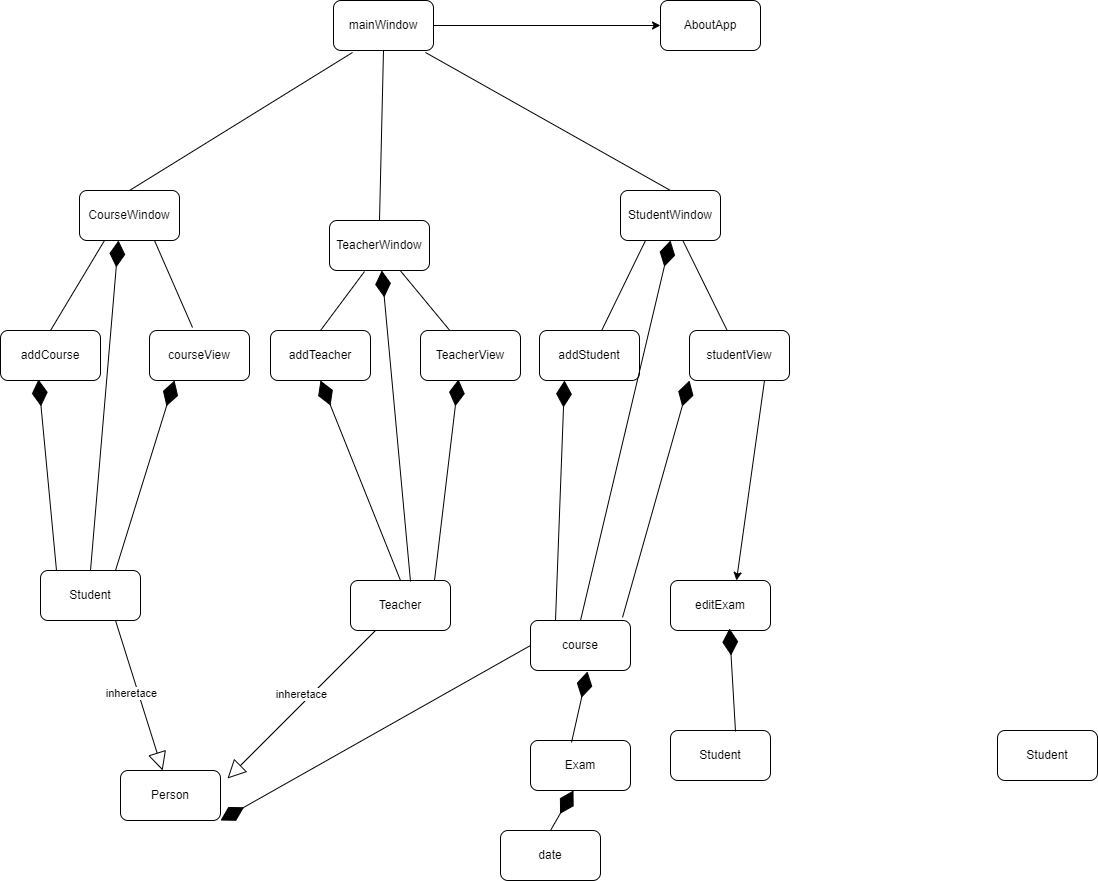

The diagram above was exported from draw.io. Its source (the exported page's mxGraphModel, read from the mxfile embedded in the PNG):
<mxGraphModel dx="1120" dy="468" grid="1" gridSize="10" guides="1" tooltips="1" connect="1" arrows="1" fold="1" page="1" pageScale="1" pageWidth="827" pageHeight="1169" math="0" shadow="0">
  <root>
    <mxCell id="WIyWlLk6GJQsqaUBKTNV-0" />
    <mxCell id="WIyWlLk6GJQsqaUBKTNV-1" parent="WIyWlLk6GJQsqaUBKTNV-0" />
    <mxCell id="AedCTbej7vbThCkkUwIS-12" value="ma&lt;span style=&quot;background-color: initial;&quot;&gt;inWindow&lt;/span&gt;" style="rounded=1;whiteSpace=wrap;html=1;" parent="WIyWlLk6GJQsqaUBKTNV-1" vertex="1">
      <mxGeometry x="353" y="80" width="100" height="50" as="geometry" />
    </mxCell>
    <mxCell id="AedCTbej7vbThCkkUwIS-20" value="StudentWindow" style="rounded=1;whiteSpace=wrap;html=1;" parent="WIyWlLk6GJQsqaUBKTNV-1" vertex="1">
      <mxGeometry x="640" y="270" width="100" height="50" as="geometry" />
    </mxCell>
    <mxCell id="AedCTbej7vbThCkkUwIS-21" value="TeacherWindow" style="rounded=1;whiteSpace=wrap;html=1;" parent="WIyWlLk6GJQsqaUBKTNV-1" vertex="1">
      <mxGeometry x="349" y="300" width="100" height="50" as="geometry" />
    </mxCell>
    <mxCell id="AedCTbej7vbThCkkUwIS-22" value="CourseWindow" style="rounded=1;whiteSpace=wrap;html=1;" parent="WIyWlLk6GJQsqaUBKTNV-1" vertex="1">
      <mxGeometry x="99" y="270" width="100" height="50" as="geometry" />
    </mxCell>
    <mxCell id="AedCTbej7vbThCkkUwIS-23" value="TeacherView" style="rounded=1;whiteSpace=wrap;html=1;" parent="WIyWlLk6GJQsqaUBKTNV-1" vertex="1">
      <mxGeometry x="440" y="410" width="100" height="50" as="geometry" />
    </mxCell>
    <mxCell id="AedCTbej7vbThCkkUwIS-24" value="studentView" style="rounded=1;whiteSpace=wrap;html=1;" parent="WIyWlLk6GJQsqaUBKTNV-1" vertex="1">
      <mxGeometry x="709" y="410" width="100" height="50" as="geometry" />
    </mxCell>
    <mxCell id="AedCTbej7vbThCkkUwIS-25" value="courseView" style="rounded=1;whiteSpace=wrap;html=1;" parent="WIyWlLk6GJQsqaUBKTNV-1" vertex="1">
      <mxGeometry x="169" y="410" width="100" height="50" as="geometry" />
    </mxCell>
    <mxCell id="AedCTbej7vbThCkkUwIS-32" value="" style="endArrow=none;html=1;rounded=0;exitX=0.19;exitY=1.04;exitDx=0;exitDy=0;entryX=0.5;entryY=0;entryDx=0;entryDy=0;exitPerimeter=0;" parent="WIyWlLk6GJQsqaUBKTNV-1" source="AedCTbej7vbThCkkUwIS-12" target="AedCTbej7vbThCkkUwIS-22" edge="1">
      <mxGeometry width="50" height="50" relative="1" as="geometry">
        <mxPoint x="379" y="360" as="sourcePoint" />
        <mxPoint x="429" y="310" as="targetPoint" />
      </mxGeometry>
    </mxCell>
    <mxCell id="AedCTbej7vbThCkkUwIS-33" value="" style="endArrow=none;html=1;rounded=0;exitX=0.5;exitY=1;exitDx=0;exitDy=0;entryX=0.5;entryY=0;entryDx=0;entryDy=0;" parent="WIyWlLk6GJQsqaUBKTNV-1" source="AedCTbej7vbThCkkUwIS-12" target="AedCTbej7vbThCkkUwIS-21" edge="1">
      <mxGeometry width="50" height="50" relative="1" as="geometry">
        <mxPoint x="379" y="360" as="sourcePoint" />
        <mxPoint x="429" y="310" as="targetPoint" />
      </mxGeometry>
    </mxCell>
    <mxCell id="AedCTbej7vbThCkkUwIS-34" value="" style="endArrow=none;html=1;rounded=0;entryX=0.92;entryY=1.04;entryDx=0;entryDy=0;exitX=0.5;exitY=0;exitDx=0;exitDy=0;entryPerimeter=0;" parent="WIyWlLk6GJQsqaUBKTNV-1" source="AedCTbej7vbThCkkUwIS-20" target="AedCTbej7vbThCkkUwIS-12" edge="1">
      <mxGeometry width="50" height="50" relative="1" as="geometry">
        <mxPoint x="379" y="360" as="sourcePoint" />
        <mxPoint x="429" y="310" as="targetPoint" />
      </mxGeometry>
    </mxCell>
    <mxCell id="AedCTbej7vbThCkkUwIS-35" value="addCourse" style="rounded=1;whiteSpace=wrap;html=1;" parent="WIyWlLk6GJQsqaUBKTNV-1" vertex="1">
      <mxGeometry x="20" y="410" width="100" height="50" as="geometry" />
    </mxCell>
    <mxCell id="AedCTbej7vbThCkkUwIS-36" value="addStudent" style="rounded=1;whiteSpace=wrap;html=1;" parent="WIyWlLk6GJQsqaUBKTNV-1" vertex="1">
      <mxGeometry x="559" y="410" width="100" height="50" as="geometry" />
    </mxCell>
    <mxCell id="AedCTbej7vbThCkkUwIS-37" value="addTeacher" style="rounded=1;whiteSpace=wrap;html=1;" parent="WIyWlLk6GJQsqaUBKTNV-1" vertex="1">
      <mxGeometry x="290" y="410" width="100" height="50" as="geometry" />
    </mxCell>
    <mxCell id="AedCTbej7vbThCkkUwIS-38" value="" style="endArrow=none;html=1;rounded=0;exitX=0.25;exitY=1;exitDx=0;exitDy=0;" parent="WIyWlLk6GJQsqaUBKTNV-1" source="AedCTbej7vbThCkkUwIS-20" target="AedCTbej7vbThCkkUwIS-36" edge="1">
      <mxGeometry width="50" height="50" relative="1" as="geometry">
        <mxPoint x="379" y="360" as="sourcePoint" />
        <mxPoint x="129" y="470" as="targetPoint" />
      </mxGeometry>
    </mxCell>
    <mxCell id="AedCTbej7vbThCkkUwIS-39" value="" style="endArrow=none;html=1;rounded=0;entryX=0.5;entryY=0;entryDx=0;entryDy=0;exitX=0.25;exitY=1;exitDx=0;exitDy=0;" parent="WIyWlLk6GJQsqaUBKTNV-1" source="AedCTbej7vbThCkkUwIS-22" target="AedCTbej7vbThCkkUwIS-35" edge="1">
      <mxGeometry width="50" height="50" relative="1" as="geometry">
        <mxPoint x="159" y="330" as="sourcePoint" />
        <mxPoint x="139" y="570" as="targetPoint" />
      </mxGeometry>
    </mxCell>
    <mxCell id="AedCTbej7vbThCkkUwIS-40" value="" style="endArrow=none;html=1;rounded=0;exitX=0.35;exitY=1.02;exitDx=0;exitDy=0;exitPerimeter=0;entryX=0.5;entryY=0;entryDx=0;entryDy=0;" parent="WIyWlLk6GJQsqaUBKTNV-1" source="AedCTbej7vbThCkkUwIS-21" target="AedCTbej7vbThCkkUwIS-37" edge="1">
      <mxGeometry width="50" height="50" relative="1" as="geometry">
        <mxPoint x="169" y="340" as="sourcePoint" />
        <mxPoint x="149" y="580" as="targetPoint" />
      </mxGeometry>
    </mxCell>
    <mxCell id="AedCTbej7vbThCkkUwIS-41" value="" style="endArrow=none;html=1;rounded=0;entryX=0.43;entryY=-0.06;entryDx=0;entryDy=0;exitX=0.75;exitY=1;exitDx=0;exitDy=0;entryPerimeter=0;" parent="WIyWlLk6GJQsqaUBKTNV-1" source="AedCTbej7vbThCkkUwIS-22" target="AedCTbej7vbThCkkUwIS-25" edge="1">
      <mxGeometry width="50" height="50" relative="1" as="geometry">
        <mxPoint x="179" y="350" as="sourcePoint" />
        <mxPoint x="159" y="590" as="targetPoint" />
      </mxGeometry>
    </mxCell>
    <mxCell id="AedCTbej7vbThCkkUwIS-42" value="" style="endArrow=none;html=1;rounded=0;" parent="WIyWlLk6GJQsqaUBKTNV-1" source="AedCTbej7vbThCkkUwIS-21" target="AedCTbej7vbThCkkUwIS-23" edge="1">
      <mxGeometry width="50" height="50" relative="1" as="geometry">
        <mxPoint x="189" y="360" as="sourcePoint" />
        <mxPoint x="169" y="600" as="targetPoint" />
      </mxGeometry>
    </mxCell>
    <mxCell id="AedCTbej7vbThCkkUwIS-43" value="" style="endArrow=none;html=1;rounded=0;" parent="WIyWlLk6GJQsqaUBKTNV-1" source="AedCTbej7vbThCkkUwIS-20" target="AedCTbej7vbThCkkUwIS-24" edge="1">
      <mxGeometry width="50" height="50" relative="1" as="geometry">
        <mxPoint x="199" y="370" as="sourcePoint" />
        <mxPoint x="179" y="610" as="targetPoint" />
      </mxGeometry>
    </mxCell>
    <mxCell id="AedCTbej7vbThCkkUwIS-50" value="Person" style="rounded=1;whiteSpace=wrap;html=1;" parent="WIyWlLk6GJQsqaUBKTNV-1" vertex="1">
      <mxGeometry x="140" y="850" width="100" height="50" as="geometry" />
    </mxCell>
    <mxCell id="AedCTbej7vbThCkkUwIS-51" value="Teacher" style="rounded=1;whiteSpace=wrap;html=1;" parent="WIyWlLk6GJQsqaUBKTNV-1" vertex="1">
      <mxGeometry x="370" y="660" width="100" height="50" as="geometry" />
    </mxCell>
    <mxCell id="AedCTbej7vbThCkkUwIS-52" value="course" style="rounded=1;whiteSpace=wrap;html=1;" parent="WIyWlLk6GJQsqaUBKTNV-1" vertex="1">
      <mxGeometry x="550" y="700" width="100" height="50" as="geometry" />
    </mxCell>
    <mxCell id="AedCTbej7vbThCkkUwIS-53" value="Student" style="rounded=1;whiteSpace=wrap;html=1;" parent="WIyWlLk6GJQsqaUBKTNV-1" vertex="1">
      <mxGeometry x="60" y="650" width="100" height="50" as="geometry" />
    </mxCell>
    <mxCell id="AedCTbej7vbThCkkUwIS-54" value="inheretace" style="endArrow=block;endSize=16;endFill=0;html=1;rounded=0;exitX=0.75;exitY=1;exitDx=0;exitDy=0;" parent="WIyWlLk6GJQsqaUBKTNV-1" source="AedCTbej7vbThCkkUwIS-53" target="AedCTbej7vbThCkkUwIS-50" edge="1">
      <mxGeometry x="-0.0588" y="-7" width="160" relative="1" as="geometry">
        <mxPoint x="240" y="1110" as="sourcePoint" />
        <mxPoint x="270" y="1060" as="targetPoint" />
        <Array as="points" />
        <mxPoint as="offset" />
      </mxGeometry>
    </mxCell>
    <mxCell id="AedCTbej7vbThCkkUwIS-55" value="Exam" style="rounded=1;whiteSpace=wrap;html=1;" parent="WIyWlLk6GJQsqaUBKTNV-1" vertex="1">
      <mxGeometry x="550" y="820" width="100" height="50" as="geometry" />
    </mxCell>
    <mxCell id="AedCTbej7vbThCkkUwIS-56" value="date" style="rounded=1;whiteSpace=wrap;html=1;" parent="WIyWlLk6GJQsqaUBKTNV-1" vertex="1">
      <mxGeometry x="520" y="910" width="100" height="50" as="geometry" />
    </mxCell>
    <mxCell id="AedCTbej7vbThCkkUwIS-57" value="" style="endArrow=diamondThin;endFill=1;endSize=24;html=1;rounded=0;entryX=0.57;entryY=1.02;entryDx=0;entryDy=0;entryPerimeter=0;exitX=0.41;exitY=0.04;exitDx=0;exitDy=0;exitPerimeter=0;" parent="WIyWlLk6GJQsqaUBKTNV-1" source="AedCTbej7vbThCkkUwIS-55" target="AedCTbej7vbThCkkUwIS-52" edge="1">
      <mxGeometry width="160" relative="1" as="geometry">
        <mxPoint x="424" y="1120" as="sourcePoint" />
        <mxPoint x="584" y="1120" as="targetPoint" />
      </mxGeometry>
    </mxCell>
    <mxCell id="AedCTbej7vbThCkkUwIS-58" value="" style="endArrow=diamondThin;endFill=1;endSize=24;html=1;rounded=0;exitX=0.5;exitY=0;exitDx=0;exitDy=0;entryX=0.43;entryY=1;entryDx=0;entryDy=0;entryPerimeter=0;" parent="WIyWlLk6GJQsqaUBKTNV-1" source="AedCTbej7vbThCkkUwIS-56" target="AedCTbej7vbThCkkUwIS-55" edge="1">
      <mxGeometry width="160" relative="1" as="geometry">
        <mxPoint x="530" y="1200" as="sourcePoint" />
        <mxPoint x="650" y="1200" as="targetPoint" />
      </mxGeometry>
    </mxCell>
    <mxCell id="AedCTbej7vbThCkkUwIS-59" value="inheretace" style="endArrow=block;endSize=16;endFill=0;html=1;rounded=0;exitX=0.25;exitY=1;exitDx=0;exitDy=0;entryX=1.07;entryY=0.16;entryDx=0;entryDy=0;entryPerimeter=0;" parent="WIyWlLk6GJQsqaUBKTNV-1" source="AedCTbej7vbThCkkUwIS-51" target="AedCTbej7vbThCkkUwIS-50" edge="1">
      <mxGeometry x="-0.0588" y="-7" width="160" relative="1" as="geometry">
        <mxPoint x="310" y="1080" as="sourcePoint" />
        <mxPoint x="345" y="1030" as="targetPoint" />
        <Array as="points" />
        <mxPoint as="offset" />
      </mxGeometry>
    </mxCell>
    <mxCell id="AedCTbej7vbThCkkUwIS-60" value="" style="endArrow=diamondThin;endFill=1;endSize=24;html=1;rounded=0;exitX=0;exitY=0.5;exitDx=0;exitDy=0;entryX=1;entryY=1;entryDx=0;entryDy=0;" parent="WIyWlLk6GJQsqaUBKTNV-1" source="AedCTbej7vbThCkkUwIS-52" target="AedCTbej7vbThCkkUwIS-50" edge="1">
      <mxGeometry width="160" relative="1" as="geometry">
        <mxPoint x="428" y="1065.5" as="sourcePoint" />
        <mxPoint x="330" y="980" as="targetPoint" />
      </mxGeometry>
    </mxCell>
    <mxCell id="AedCTbej7vbThCkkUwIS-61" value="" style="endArrow=diamondThin;endFill=1;endSize=24;html=1;rounded=0;exitX=0.5;exitY=0;exitDx=0;exitDy=0;entryX=0.5;entryY=1;entryDx=0;entryDy=0;" parent="WIyWlLk6GJQsqaUBKTNV-1" source="AedCTbej7vbThCkkUwIS-51" target="AedCTbej7vbThCkkUwIS-37" edge="1">
      <mxGeometry width="160" relative="1" as="geometry">
        <mxPoint x="548.5" y="670" as="sourcePoint" />
        <mxPoint x="249.5" y="610" as="targetPoint" />
      </mxGeometry>
    </mxCell>
    <mxCell id="AedCTbej7vbThCkkUwIS-62" value="" style="endArrow=diamondThin;endFill=1;endSize=24;html=1;rounded=0;exitX=0.84;exitY=0;exitDx=0;exitDy=0;entryX=0.38;entryY=0.98;entryDx=0;entryDy=0;entryPerimeter=0;exitPerimeter=0;" parent="WIyWlLk6GJQsqaUBKTNV-1" source="AedCTbej7vbThCkkUwIS-51" target="AedCTbej7vbThCkkUwIS-23" edge="1">
      <mxGeometry width="160" relative="1" as="geometry">
        <mxPoint x="799" y="670" as="sourcePoint" />
        <mxPoint x="500" y="610" as="targetPoint" />
      </mxGeometry>
    </mxCell>
    <mxCell id="AedCTbej7vbThCkkUwIS-63" value="" style="endArrow=diamondThin;endFill=1;endSize=24;html=1;rounded=0;exitX=0.6;exitY=0.02;exitDx=0;exitDy=0;exitPerimeter=0;" parent="WIyWlLk6GJQsqaUBKTNV-1" source="AedCTbej7vbThCkkUwIS-51" target="AedCTbej7vbThCkkUwIS-21" edge="1">
      <mxGeometry width="160" relative="1" as="geometry">
        <mxPoint x="440" y="700" as="sourcePoint" />
        <mxPoint x="349" y="600" as="targetPoint" />
      </mxGeometry>
    </mxCell>
    <mxCell id="AedCTbej7vbThCkkUwIS-66" value="" style="endArrow=diamondThin;endFill=1;endSize=24;html=1;rounded=0;exitX=0.16;exitY=0;exitDx=0;exitDy=0;entryX=0.38;entryY=0.98;entryDx=0;entryDy=0;entryPerimeter=0;exitPerimeter=0;" parent="WIyWlLk6GJQsqaUBKTNV-1" source="AedCTbej7vbThCkkUwIS-53" target="AedCTbej7vbThCkkUwIS-35" edge="1">
      <mxGeometry width="160" relative="1" as="geometry">
        <mxPoint x="399" y="480" as="sourcePoint" />
        <mxPoint x="29" y="605" as="targetPoint" />
      </mxGeometry>
    </mxCell>
    <mxCell id="AedCTbej7vbThCkkUwIS-67" value="" style="endArrow=diamondThin;endFill=1;endSize=24;html=1;rounded=0;exitX=0.75;exitY=0;exitDx=0;exitDy=0;entryX=0.25;entryY=1;entryDx=0;entryDy=0;" parent="WIyWlLk6GJQsqaUBKTNV-1" source="AedCTbej7vbThCkkUwIS-53" target="AedCTbej7vbThCkkUwIS-25" edge="1">
      <mxGeometry width="160" relative="1" as="geometry">
        <mxPoint x="409" y="490" as="sourcePoint" />
        <mxPoint x="39" y="615" as="targetPoint" />
      </mxGeometry>
    </mxCell>
    <mxCell id="AedCTbej7vbThCkkUwIS-68" value="" style="endArrow=diamondThin;endFill=1;endSize=24;html=1;rounded=0;exitX=0.5;exitY=0;exitDx=0;exitDy=0;entryX=0.39;entryY=1;entryDx=0;entryDy=0;entryPerimeter=0;" parent="WIyWlLk6GJQsqaUBKTNV-1" source="AedCTbej7vbThCkkUwIS-53" target="AedCTbej7vbThCkkUwIS-22" edge="1">
      <mxGeometry width="160" relative="1" as="geometry">
        <mxPoint x="419" y="500" as="sourcePoint" />
        <mxPoint x="160" y="500" as="targetPoint" />
      </mxGeometry>
    </mxCell>
    <mxCell id="AedCTbej7vbThCkkUwIS-69" value="" style="endArrow=diamondThin;endFill=1;endSize=24;html=1;rounded=0;exitX=0.25;exitY=0;exitDx=0;exitDy=0;entryX=0.25;entryY=1;entryDx=0;entryDy=0;" parent="WIyWlLk6GJQsqaUBKTNV-1" source="AedCTbej7vbThCkkUwIS-52" target="AedCTbej7vbThCkkUwIS-36" edge="1">
      <mxGeometry width="160" relative="1" as="geometry">
        <mxPoint x="600" y="681" as="sourcePoint" />
        <mxPoint x="623" y="480" as="targetPoint" />
      </mxGeometry>
    </mxCell>
    <mxCell id="AedCTbej7vbThCkkUwIS-70" value="" style="endArrow=diamondThin;endFill=1;endSize=24;html=1;rounded=0;exitX=0.5;exitY=0;exitDx=0;exitDy=0;entryX=0.5;entryY=1;entryDx=0;entryDy=0;" parent="WIyWlLk6GJQsqaUBKTNV-1" source="AedCTbej7vbThCkkUwIS-52" target="AedCTbej7vbThCkkUwIS-20" edge="1">
      <mxGeometry width="160" relative="1" as="geometry">
        <mxPoint x="610" y="691" as="sourcePoint" />
        <mxPoint x="633" y="490" as="targetPoint" />
      </mxGeometry>
    </mxCell>
    <mxCell id="AedCTbej7vbThCkkUwIS-71" value="" style="endArrow=diamondThin;endFill=1;endSize=24;html=1;rounded=0;exitX=0.92;exitY=-0.06;exitDx=0;exitDy=0;entryX=0;entryY=1;entryDx=0;entryDy=0;exitPerimeter=0;" parent="WIyWlLk6GJQsqaUBKTNV-1" source="AedCTbej7vbThCkkUwIS-52" target="AedCTbej7vbThCkkUwIS-24" edge="1">
      <mxGeometry width="160" relative="1" as="geometry">
        <mxPoint x="750" y="685" as="sourcePoint" />
        <mxPoint x="773" y="484" as="targetPoint" />
      </mxGeometry>
    </mxCell>
    <mxCell id="RwZjhqho0iDeVjJeS-Gq-0" value="editExam" style="rounded=1;whiteSpace=wrap;html=1;" vertex="1" parent="WIyWlLk6GJQsqaUBKTNV-1">
      <mxGeometry x="690" y="660" width="100" height="50" as="geometry" />
    </mxCell>
    <mxCell id="RwZjhqho0iDeVjJeS-Gq-1" value="" style="endArrow=classic;html=1;rounded=0;entryX=0.66;entryY=0;entryDx=0;entryDy=0;exitX=0.75;exitY=1;exitDx=0;exitDy=0;entryPerimeter=0;" edge="1" parent="WIyWlLk6GJQsqaUBKTNV-1" source="AedCTbej7vbThCkkUwIS-24" target="RwZjhqho0iDeVjJeS-Gq-0">
      <mxGeometry width="50" height="50" relative="1" as="geometry">
        <mxPoint x="360" y="670" as="sourcePoint" />
        <mxPoint x="410" y="620" as="targetPoint" />
      </mxGeometry>
    </mxCell>
    <mxCell id="RwZjhqho0iDeVjJeS-Gq-2" value="Student" style="rounded=1;whiteSpace=wrap;html=1;" vertex="1" parent="WIyWlLk6GJQsqaUBKTNV-1">
      <mxGeometry x="690" y="810" width="100" height="50" as="geometry" />
    </mxCell>
    <mxCell id="RwZjhqho0iDeVjJeS-Gq-3" value="" style="endArrow=diamondThin;endFill=1;endSize=24;html=1;rounded=0;entryX=0.59;entryY=0.96;entryDx=0;entryDy=0;exitX=0.65;exitY=0.02;exitDx=0;exitDy=0;exitPerimeter=0;entryPerimeter=0;" edge="1" parent="WIyWlLk6GJQsqaUBKTNV-1" source="RwZjhqho0iDeVjJeS-Gq-2" target="RwZjhqho0iDeVjJeS-Gq-0">
      <mxGeometry width="160" relative="1" as="geometry">
        <mxPoint x="601" y="832" as="sourcePoint" />
        <mxPoint x="617" y="761" as="targetPoint" />
      </mxGeometry>
    </mxCell>
    <mxCell id="RwZjhqho0iDeVjJeS-Gq-4" value="Student" style="rounded=1;whiteSpace=wrap;html=1;" vertex="1" parent="WIyWlLk6GJQsqaUBKTNV-1">
      <mxGeometry x="1017" y="810" width="100" height="50" as="geometry" />
    </mxCell>
    <mxCell id="RwZjhqho0iDeVjJeS-Gq-5" value="AboutA&lt;span style=&quot;background-color: initial;&quot;&gt;pp&lt;/span&gt;" style="rounded=1;whiteSpace=wrap;html=1;" vertex="1" parent="WIyWlLk6GJQsqaUBKTNV-1">
      <mxGeometry x="680" y="80" width="100" height="50" as="geometry" />
    </mxCell>
    <mxCell id="RwZjhqho0iDeVjJeS-Gq-6" value="" style="endArrow=classic;html=1;rounded=0;entryX=0;entryY=0.5;entryDx=0;entryDy=0;exitX=1;exitY=0.5;exitDx=0;exitDy=0;" edge="1" parent="WIyWlLk6GJQsqaUBKTNV-1" source="AedCTbej7vbThCkkUwIS-12" target="RwZjhqho0iDeVjJeS-Gq-5">
      <mxGeometry width="50" height="50" relative="1" as="geometry">
        <mxPoint x="410" y="220" as="sourcePoint" />
        <mxPoint x="460" y="170" as="targetPoint" />
      </mxGeometry>
    </mxCell>
  </root>
</mxGraphModel>